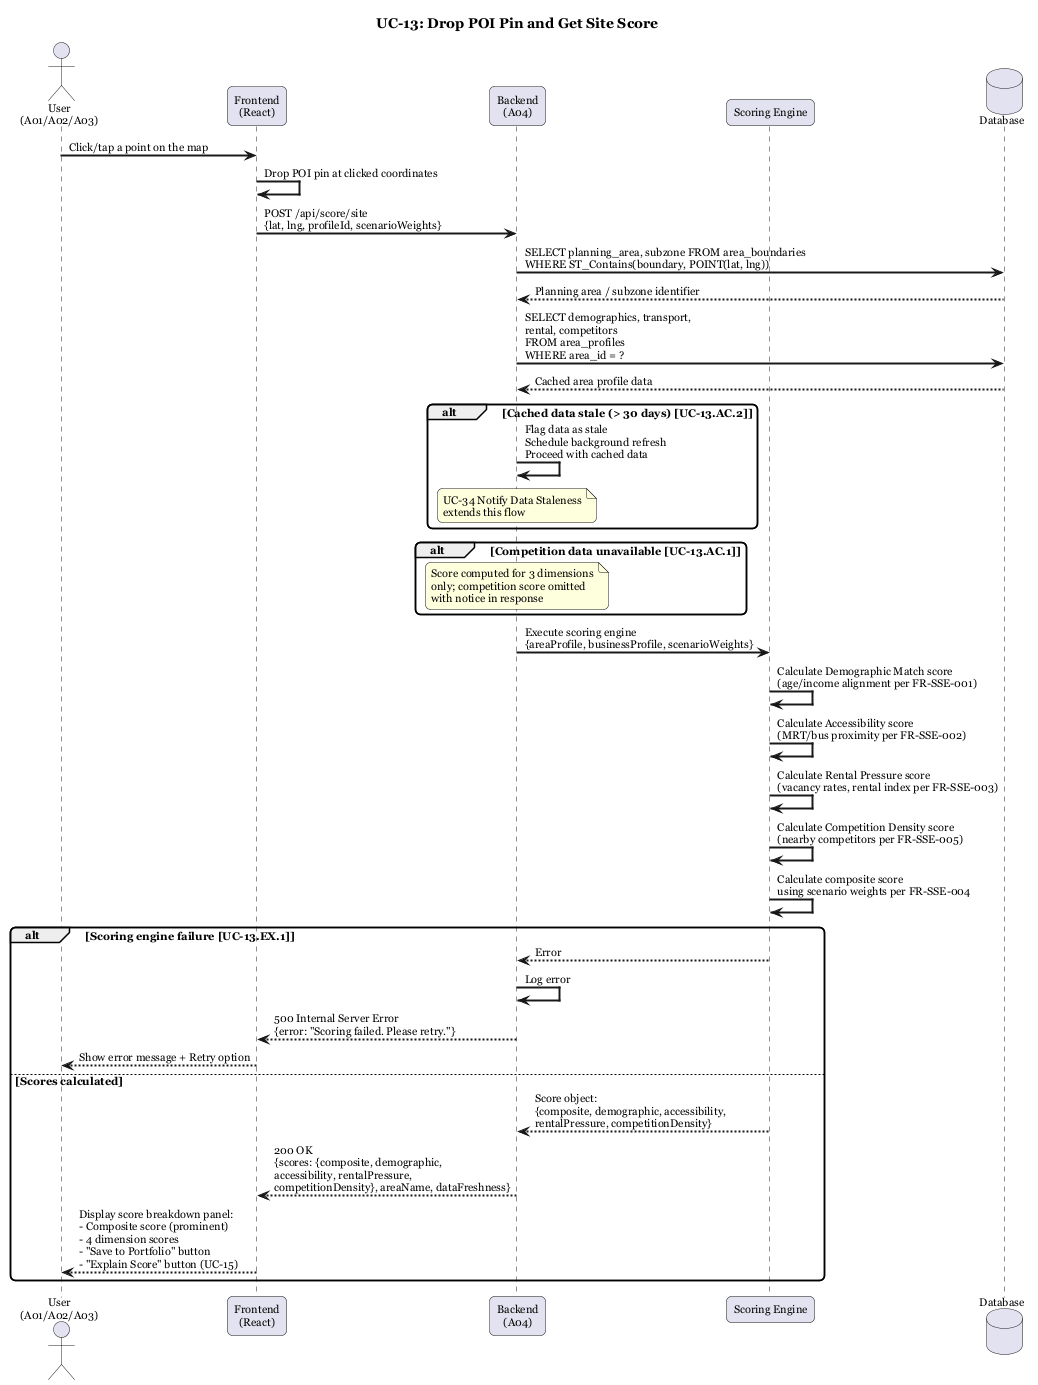

The diagram above was rendered by PlantUML. Its source (embedded in the PNG):
@startuml UC-13 Drop POI Pin and Get Site Score
title UC-13: Drop POI Pin and Get Site Score

skinparam sequenceArrowThickness 2
skinparam roundcorner 10
skinparam defaultFontName Georgia
skinparam defaultFontSize 11

actor "User\n(A01/A02/A03)" as User
participant "Frontend\n(React)" as FE
participant "Backend\n(A04)" as A04
participant "Scoring Engine" as SE
database "Database" as DB

User -> FE : Click/tap a point on the map
FE -> FE : Drop POI pin at clicked coordinates
FE -> A04 : POST /api/score/site\n{lat, lng, profileId, scenarioWeights}

A04 -> DB : SELECT planning_area, subzone FROM area_boundaries\nWHERE ST_Contains(boundary, POINT(lat, lng))
DB --> A04 : Planning area / subzone identifier

A04 -> DB : SELECT demographics, transport,\nrental, competitors\nFROM area_profiles\nWHERE area_id = ?
DB --> A04 : Cached area profile data

alt Cached data stale (> 30 days) [UC-13.AC.2]
    A04 -> A04 : Flag data as stale\nSchedule background refresh\nProceed with cached data
    note over A04 : UC-34 Notify Data Staleness\nextends this flow
end

alt Competition data unavailable [UC-13.AC.1]
    note over A04 : Score computed for 3 dimensions\nonly; competition score omitted\nwith notice in response
end

A04 -> SE : Execute scoring engine\n{areaProfile, businessProfile, scenarioWeights}

SE -> SE : Calculate Demographic Match score\n(age/income alignment per FR-SSE-001)
SE -> SE : Calculate Accessibility score\n(MRT/bus proximity per FR-SSE-002)
SE -> SE : Calculate Rental Pressure score\n(vacancy rates, rental index per FR-SSE-003)
SE -> SE : Calculate Competition Density score\n(nearby competitors per FR-SSE-005)
SE -> SE : Calculate composite score\nusing scenario weights per FR-SSE-004

alt Scoring engine failure [UC-13.EX.1]
    SE --> A04 : Error
    A04 -> A04 : Log error
    A04 --> FE : 500 Internal Server Error\n{error: "Scoring failed. Please retry."}
    FE --> User : Show error message + Retry option
else Scores calculated
    SE --> A04 : Score object:\n{composite, demographic, accessibility,\nrentalPressure, competitionDensity}

    A04 --> FE : 200 OK\n{scores: {composite, demographic,\naccessibility, rentalPressure,\ncompetitionDensity}, areaName, dataFreshness}

    FE --> User : Display score breakdown panel:\n- Composite score (prominent)\n- 4 dimension scores\n- "Save to Portfolio" button\n- "Explain Score" button (UC-15)
end

@enduml